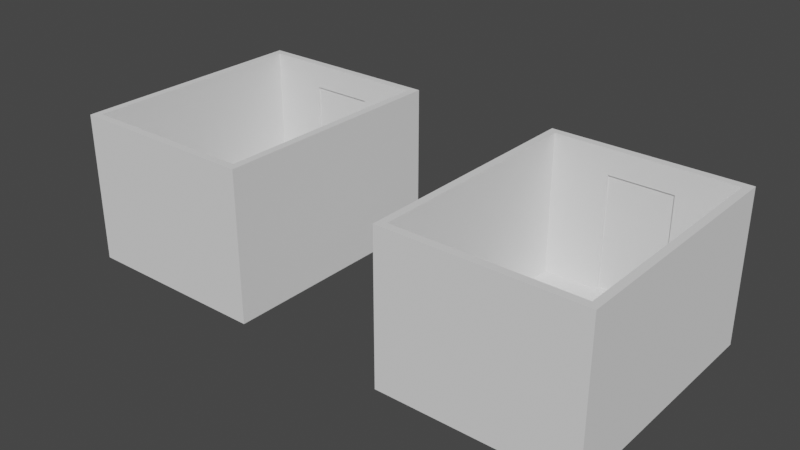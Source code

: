 # Source: WANTLRoom.blend  (saved by Blender 2.90.8; exported with 4.5.12 LTS)
import bpy
from mathutils import Matrix  # noqa: F401  (used for matrix-valued properties, if any)

bpy.ops.wm.read_factory_settings(use_empty=True)
scene = bpy.context.scene
scene.name = 'Scene'

# ---- collections
col_mainroom = bpy.data.collections.new('MainRoom'); scene.collection.children.link(col_mainroom)

# ---- world
world_world = bpy.data.worlds.new('World'); scene.world = world_world
world_world.use_nodes = True; world_world.node_tree.nodes.clear()
_N = world_world.node_tree.nodes; _L = world_world.node_tree.links
n0 = _N.new('ShaderNodeOutputWorld'); n0.name = 'World Output'; n0.location = (300, 300)
n1 = _N.new('ShaderNodeBackground'); n1.name = 'Background'; n1.location = (10, 300)
n1.inputs[0].default_value = (0.05088, 0.05088, 0.05088, 1.0)
_L.new(n1.outputs[0], n0.inputs[0])
n0.is_active_output = True
world_world.color = (0.05088, 0.05088, 0.05088)
world_world.use_sun_shadow = False
world_world.sun_shadow_jitter_overblur = 0.0

# ---- meshes
me_cube_001 = bpy.data.meshes.new('Cube.001')
me_cube_001.from_pydata([(-1.0, -1.0, 0.0), (-1.0, -1.0, 2.0), (-1.0, 1.0, 5.96e-08), (-1.0, 1.0, 2.0), (1.0, -1.0, 0.0), (1.0, -1.0, 2.0), (1.0, 1.0, 5.96e-08), (1.0, 1.0, 2.0)], [], [(0, 1, 3, 2), (2, 3, 7, 6), (6, 7, 5, 4), (4, 5, 1, 0), (2, 6, 4, 0), (7, 3, 1, 5)])
_uv = me_cube_001.uv_layers.new(name='UVMap')
_uv.uv.foreach_set('vector', [0.375, 0.0, 0.625, 0.0, 0.625, 0.25, 0.375, 0.25, 0.375, 0.25, 0.625, 0.25, 0.625, 0.5, 0.375, 0.5, 0.375, 0.5, 0.625, 0.5, 0.625, 0.75, 0.375, 0.75, 0.375, 0.75, 0.625, 0.75, 0.625, 1.0, 0.375, 1.0, 0.125, 0.5, 0.375, 0.5, 0.375, 0.75, 0.125, 0.75, 0.625, 0.5, 0.875, 0.5, 0.875, 0.75, 0.625, 0.75])
me_cube_001.use_remesh_fix_poles = True
me_cube_001.use_remesh_preserve_attributes = False
me_cube_001.use_mirror_vertex_groups = False
me_cube_001.update()
me_plane_001 = bpy.data.meshes.new('Plane.001')
me_plane_001.from_pydata([(-1.0, -1.549, 0.0), (1.0, -1.549, 0.0), (-1.0, 1.0, 0.0), (1.0, 1.0, 0.0), (-1.0, 1.0, 1.25), (-1.0, -1.549, 1.25), (1.0, -1.549, 1.25), (1.0, 1.0, 1.25), (-0.92, 0.92, 0.08), (-0.92, -1.469, 0.08), (0.92, -1.469, 0.08), (0.92, 0.92, 0.08), (-0.92, 0.92, 1.25), (-0.92, -1.469, 1.25), (0.92, -1.469, 1.25), (0.92, 0.92, 1.25), (0.3325, 1.0, 0.1048), (0.3325, 0.92, 0.1048), (0.3325, 1.0, 1.044), (0.3325, 0.92, 1.044), (-0.3325, 1.0, 1.044), (-0.3325, 0.92, 1.044), (-0.3325, 1.0, 0.1048), (-0.3325, 0.92, 0.1048)], [], [(0, 1, 3, 2), (9, 8, 11, 10), (1, 6, 7, 3), (2, 4, 5, 0), (3, 7, 18, 16, 22, 2), (0, 5, 6, 1), (10, 11, 15, 14), (8, 9, 13, 12), (11, 17, 19, 21, 12, 15), (9, 10, 14, 13), (7, 6, 14, 15), (5, 4, 12, 13), (4, 7, 15, 12), (6, 5, 13, 14), (16, 17, 19, 18), (23, 22, 20, 21), (22, 23, 17, 16), (12, 21, 23, 17, 11, 8), (18, 19, 21, 20), (2, 22, 20, 18, 7, 4)])
_uv = me_plane_001.uv_layers.new(name='UVMap')
_uv.uv.foreach_set('vector', [0.0, 0.0, 1.0, 0.0, 1.0, 1.0, 0.0, 1.0, 0.0, 0.0, 0.0, 1.0, 1.0, 1.0, 1.0, 0.0, 1.0, 0.0, 1.0, 0.0, 1.0, 1.0, 1.0, 1.0, 0.0, 1.0, 0.0, 1.0, 0.0, 0.0, 0.0, 0.0, 1.0, 1.0, 1.0, 1.0, 0.6663, 1.0, 0.6662, 1.0, 0.3338, 1.0, 0.0, 1.0, 0.0, 0.0, 0.0, 0.0, 1.0, 0.0, 1.0, 0.0, 1.0, 0.0, 1.0, 1.0, 1.0, 1.0, 1.0, 0.0, 0.0, 1.0, 0.0, 0.0, 0.0, 0.0, 0.0, 1.0, 1.0, 1.0, 0.6807, 1.0, 0.6807, 1.0, 0.3193, 1.0, 0.0, 1.0, 1.0, 1.0, 0.0, 0.0, 1.0, 0.0, 1.0, 0.0, 0.0, 0.0, 1.0, 1.0, 1.0, 0.0, 1.0, 0.0, 1.0, 1.0, 0.0, 0.0, 0.0, 1.0, 0.0, 1.0, 0.0, 0.0, 0.0, 1.0, 1.0, 1.0, 1.0, 1.0, 0.0, 1.0, 1.0, 0.0, 0.0, 0.0, 0.0, 0.0, 1.0, 0.0, 0.375, 0.625, 0.375, 0.665, 0.625, 0.665, 0.625, 0.625, 0.375, 0.085, 0.375, 0.125, 0.625, 0.125, 0.625, 0.085, 0.125, 0.625, 0.125, 0.665, 0.375, 0.665, 0.375, 0.625, 0.0, 1.0, 0.3193, 1.0, 0.3193, 1.0, 0.6807, 1.0, 1.0, 1.0, 0.0, 1.0, 0.625, 0.625, 0.625, 0.665, 0.875, 0.665, 0.875, 0.625, 0.0, 1.0, 0.3338, 1.0, 0.3338, 1.0, 0.6663, 1.0, 1.0, 1.0, 0.0, 1.0])
me_plane_001.use_remesh_fix_poles = True
me_plane_001.use_remesh_preserve_attributes = False
me_plane_001.use_mirror_vertex_groups = False
me_plane_001.update()
me_cube_003 = bpy.data.meshes.new('Cube.003')
me_cube_003.from_pydata([(-1.0, -1.0, 0.0), (-1.0, -1.0, 2.0), (-1.0, 1.0, 5.96e-08), (-1.0, 1.0, 2.0), (1.0, -1.0, 0.0), (1.0, -1.0, 2.0), (1.0, 1.0, 5.96e-08), (1.0, 1.0, 2.0)], [], [(0, 1, 3, 2), (2, 3, 7, 6), (6, 7, 5, 4), (4, 5, 1, 0), (2, 6, 4, 0), (7, 3, 1, 5)])
_uv = me_cube_003.uv_layers.new(name='UVMap')
_uv.uv.foreach_set('vector', [0.375, 0.0, 0.625, 0.0, 0.625, 0.25, 0.375, 0.25, 0.375, 0.25, 0.625, 0.25, 0.625, 0.5, 0.375, 0.5, 0.375, 0.5, 0.625, 0.5, 0.625, 0.75, 0.375, 0.75, 0.375, 0.75, 0.625, 0.75, 0.625, 1.0, 0.375, 1.0, 0.125, 0.5, 0.375, 0.5, 0.375, 0.75, 0.125, 0.75, 0.625, 0.5, 0.875, 0.5, 0.875, 0.75, 0.625, 0.75])
me_cube_003.use_remesh_fix_poles = True
me_cube_003.use_remesh_preserve_attributes = False
me_cube_003.use_mirror_vertex_groups = False
me_cube_003.update()
me_plane_005 = bpy.data.meshes.new('Plane.005')
me_plane_005.from_pydata([(-1.0, -1.549, 0.0), (1.0, -1.549, 0.0), (-1.0, 1.0, 0.0), (1.0, 1.0, 0.0), (-1.0, 1.0, 1.25), (-1.0, -1.549, 1.25), (1.0, -1.549, 1.25), (1.0, 1.0, 1.25), (-0.92, 0.92, 0.08), (-0.92, -1.469, 0.08), (0.92, -1.469, 0.08), (0.92, 0.92, 0.08), (-0.92, 0.92, 1.25), (-0.92, -1.469, 1.25), (0.92, -1.469, 1.25), (0.92, 0.92, 1.25), (0.3325, 1.0, 0.1048), (0.3325, 0.92, 0.1048), (0.3325, 1.0, 1.044), (0.3325, 0.92, 1.044), (-0.3325, 1.0, 1.044), (-0.3325, 0.92, 1.044), (-0.3325, 1.0, 0.1048), (-0.3325, 0.92, 0.1048)], [], [(0, 1, 3, 2), (9, 8, 11, 10), (1, 6, 7, 3), (2, 4, 5, 0), (3, 7, 18, 16, 22, 2), (0, 5, 6, 1), (10, 11, 15, 14), (8, 9, 13, 12), (11, 17, 19, 21, 12, 15), (9, 10, 14, 13), (7, 6, 14, 15), (5, 4, 12, 13), (4, 7, 15, 12), (6, 5, 13, 14), (16, 17, 19, 18), (23, 22, 20, 21), (22, 23, 17, 16), (12, 21, 23, 17, 11, 8), (18, 19, 21, 20), (2, 22, 20, 18, 7, 4)])
_uv = me_plane_005.uv_layers.new(name='UVMap')
_uv.uv.foreach_set('vector', [0.0, 0.0, 1.0, 0.0, 1.0, 1.0, 0.0, 1.0, 0.0, 0.0, 0.0, 1.0, 1.0, 1.0, 1.0, 0.0, 1.0, 0.0, 1.0, 0.0, 1.0, 1.0, 1.0, 1.0, 0.0, 1.0, 0.0, 1.0, 0.0, 0.0, 0.0, 0.0, 1.0, 1.0, 1.0, 1.0, 0.6663, 1.0, 0.6662, 1.0, 0.3338, 1.0, 0.0, 1.0, 0.0, 0.0, 0.0, 0.0, 1.0, 0.0, 1.0, 0.0, 1.0, 0.0, 1.0, 1.0, 1.0, 1.0, 1.0, 0.0, 0.0, 1.0, 0.0, 0.0, 0.0, 0.0, 0.0, 1.0, 1.0, 1.0, 0.6807, 1.0, 0.6807, 1.0, 0.3193, 1.0, 0.0, 1.0, 1.0, 1.0, 0.0, 0.0, 1.0, 0.0, 1.0, 0.0, 0.0, 0.0, 1.0, 1.0, 1.0, 0.0, 1.0, 0.0, 1.0, 1.0, 0.0, 0.0, 0.0, 1.0, 0.0, 1.0, 0.0, 0.0, 0.0, 1.0, 1.0, 1.0, 1.0, 1.0, 0.0, 1.0, 1.0, 0.0, 0.0, 0.0, 0.0, 0.0, 1.0, 0.0, 0.375, 0.625, 0.375, 0.665, 0.625, 0.665, 0.625, 0.625, 0.375, 0.085, 0.375, 0.125, 0.625, 0.125, 0.625, 0.085, 0.125, 0.625, 0.125, 0.665, 0.375, 0.665, 0.375, 0.625, 0.0, 1.0, 0.3193, 1.0, 0.3193, 1.0, 0.6807, 1.0, 1.0, 1.0, 0.0, 1.0, 0.625, 0.625, 0.625, 0.665, 0.875, 0.665, 0.875, 0.625, 0.0, 1.0, 0.3338, 1.0, 0.3338, 1.0, 0.6663, 1.0, 1.0, 1.0, 0.0, 1.0])
me_plane_005.use_remesh_fix_poles = True
me_plane_005.use_remesh_preserve_attributes = False
me_plane_005.use_mirror_vertex_groups = False
me_plane_005.update()

# ---- objects
ob_door = bpy.data.objects.new('Door', me_cube_001)
ob_mainroom = bpy.data.objects.new('MainRoom', me_plane_001)
ob_door_001 = bpy.data.objects.new('Door.001', me_cube_003)
ob_mainroom_001 = bpy.data.objects.new('MainRoom.001', me_plane_005)

# ---- transforms, parenting, visibility, modifiers, constraints
ob_door.location = (0.0, 3.935, 0.5243)
ob_door.scale = (1.33, 0.1828, 2.4)
ob_door.lineart.crease_threshold = 0.0
ob_mainroom.location = (0.0, 0.0, 0.0)
ob_mainroom.scale = (4.0, 4.0, 5.0)
ob_mainroom.lineart.crease_threshold = 0.0
ob_door_001.location = (-14.39, 3.935, 0.5243)
ob_door_001.scale = (1.33, 0.1828, 2.4)
ob_door_001.lineart.crease_threshold = 0.0
ob_mainroom_001.location = (-14.39, 0.0, 0.0)
ob_mainroom_001.scale = (4.0, 4.0, 5.0)
ob_mainroom_001.lineart.crease_threshold = 0.0

# ---- collection membership
col_mainroom.objects.link(ob_door)
col_mainroom.objects.link(ob_mainroom)
col_mainroom.objects.link(ob_door_001)
col_mainroom.objects.link(ob_mainroom_001)

# ---- scene / render settings (as saved in the file)
scene.frame_start = 1; scene.frame_end = 250; scene.frame_set(28)
scene.render.engine = 'BLENDER_EEVEE_NEXT'
scene.cycles.use_denoising = False
scene.cycles.samples = 128
scene.cycles.sampling_pattern = 'TABULATED_SOBOL'
scene.cycles.use_adaptive_sampling = False
scene.cycles.use_light_tree = False
scene.view_settings.view_transform = 'Filmic'
bpy.context.view_layer.update()

# ---- added for rendering (the .blend has no active camera and no usable light): camera, sun
cam_auto = bpy.data.cameras.new('AutoCamera')
cam_auto.lens = 50.0
cam_auto.sensor_width = 36.0
cam_auto.clip_end = 1000.0
ob_auto_camera = bpy.data.objects.new('AutoCamera', cam_auto)
scene.collection.objects.link(ob_auto_camera)
ob_auto_camera.location = (16.3332, -29.2703, 21.946)
ob_auto_camera.rotation_euler = (1.09748, -7.21219e-08, 0.694738)
scene.camera = ob_auto_camera
light_auto_sun = bpy.data.lights.new('AutoSun', 'SUN')
light_auto_sun.energy = 3.0
light_auto_sun.angle = 0.0523599
ob_auto_sun = bpy.data.objects.new('AutoSun', light_auto_sun)
scene.collection.objects.link(ob_auto_sun)
ob_auto_sun.rotation_euler = (0.872665, 0.174533, 0.523599)
bpy.context.view_layer.update()
